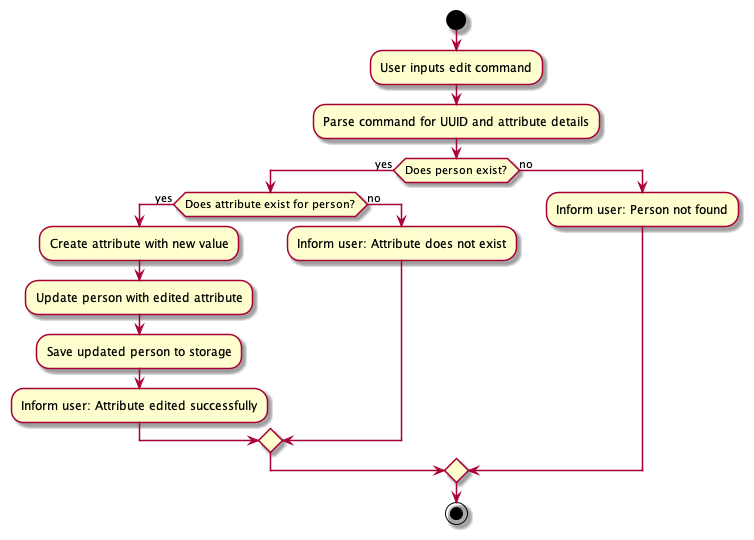

The diagram above was rendered by PlantUML. Its source (embedded in the PNG):
@startuml
skin rose
skinparam ArrowFontStyle plain

start

:User inputs edit command;

:Parse command for UUID and attribute details;

if (Does person exist?) then (yes)
  if (Does attribute exist for person?) then (yes)
    :Create attribute with new value;
    :Update person with edited attribute;
    :Save updated person to storage;
    :Inform user: Attribute edited successfully;
  else (no)
    :Inform user: Attribute does not exist;
  endif
else (no)
  :Inform user: Person not found;
endif

stop
@enduml